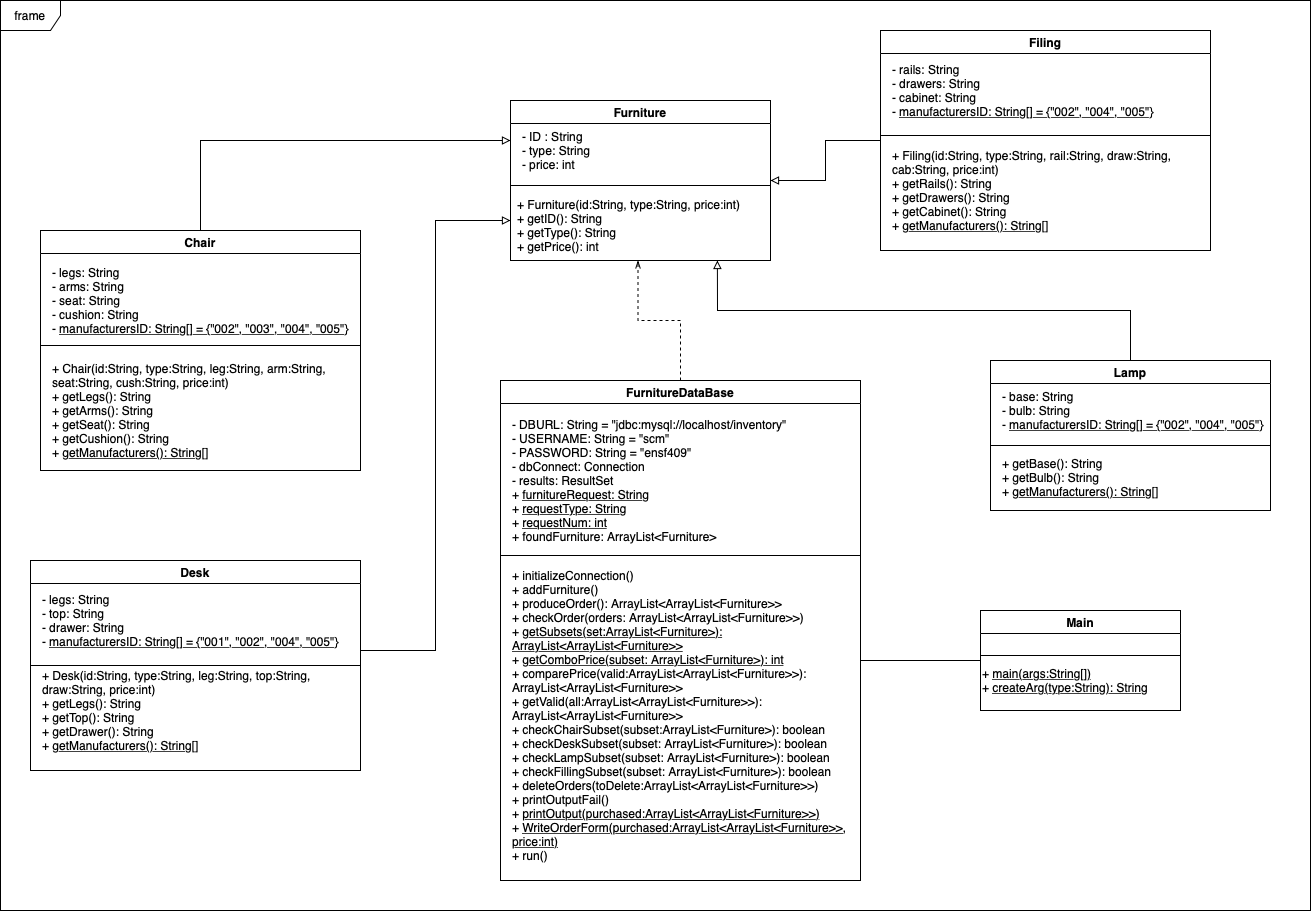

The diagram above was exported from draw.io. Its source (the exported page's mxGraphModel, read from the mxfile embedded in the PNG):
<mxGraphModel dx="2083" dy="1345" grid="1" gridSize="10" guides="1" tooltips="1" connect="1" arrows="1" fold="1" page="1" pageScale="1" pageWidth="1500" pageHeight="1200" math="0" shadow="0">
  <root>
    <mxCell id="0" />
    <mxCell id="1" parent="0" />
    <mxCell id="KTXgyQNTDQWeSTV3Jfhp-7" value="Furniture" style="swimlane;" parent="1" vertex="1">
      <mxGeometry x="560" y="150" width="260" height="160" as="geometry" />
    </mxCell>
    <mxCell id="KTXgyQNTDQWeSTV3Jfhp-8" value="" style="line;strokeWidth=1;html=1;perimeter=backbonePerimeter;points=[];outlineConnect=0;" parent="KTXgyQNTDQWeSTV3Jfhp-7" vertex="1">
      <mxGeometry y="80" width="260" height="10" as="geometry" />
    </mxCell>
    <mxCell id="KTXgyQNTDQWeSTV3Jfhp-9" value="- ID : String&lt;br&gt;- type: String&lt;br&gt;- price: int" style="text;html=1;strokeColor=none;fillColor=none;align=left;verticalAlign=middle;whiteSpace=wrap;rounded=0;" parent="KTXgyQNTDQWeSTV3Jfhp-7" vertex="1">
      <mxGeometry x="10" y="20" width="200" height="60" as="geometry" />
    </mxCell>
    <mxCell id="KTXgyQNTDQWeSTV3Jfhp-12" value="+ Furniture(id:String, type:String, price:int)&lt;br&gt;+ getID(): String&lt;br&gt;+ getType(): String&lt;br&gt;+ getPrice(): int" style="text;html=1;strokeColor=none;fillColor=none;align=left;verticalAlign=middle;whiteSpace=wrap;rounded=0;" parent="KTXgyQNTDQWeSTV3Jfhp-7" vertex="1">
      <mxGeometry x="5" y="90" width="245" height="70" as="geometry" />
    </mxCell>
    <mxCell id="KTXgyQNTDQWeSTV3Jfhp-50" style="edgeStyle=orthogonalEdgeStyle;rounded=0;sketch=0;jumpSize=1;orthogonalLoop=1;jettySize=auto;html=1;entryX=0;entryY=0.25;entryDx=0;entryDy=0;shadow=0;endArrow=block;endFill=0;strokeColor=#000000;" parent="1" source="KTXgyQNTDQWeSTV3Jfhp-14" target="KTXgyQNTDQWeSTV3Jfhp-7" edge="1">
      <mxGeometry relative="1" as="geometry">
        <Array as="points">
          <mxPoint x="250" y="190" />
        </Array>
      </mxGeometry>
    </mxCell>
    <mxCell id="KTXgyQNTDQWeSTV3Jfhp-14" value="Chair" style="swimlane;" parent="1" vertex="1">
      <mxGeometry x="90" y="280" width="320" height="240" as="geometry" />
    </mxCell>
    <mxCell id="KTXgyQNTDQWeSTV3Jfhp-15" value="" style="line;strokeWidth=1;html=1;perimeter=backbonePerimeter;points=[];outlineConnect=0;" parent="KTXgyQNTDQWeSTV3Jfhp-14" vertex="1">
      <mxGeometry y="110" width="320" height="10" as="geometry" />
    </mxCell>
    <mxCell id="KTXgyQNTDQWeSTV3Jfhp-16" value="- legs: String&lt;br&gt;- arms: String&lt;br&gt;- seat: String&lt;br&gt;- cushion: String&lt;br&gt;- &lt;u&gt;manufacturersID: String[] = {&quot;002&quot;, &quot;003&quot;, &quot;004&quot;, &quot;005&quot;}&lt;/u&gt;" style="text;html=1;strokeColor=none;fillColor=none;align=left;verticalAlign=middle;whiteSpace=wrap;rounded=0;" parent="KTXgyQNTDQWeSTV3Jfhp-14" vertex="1">
      <mxGeometry x="10" y="40" width="320" height="60" as="geometry" />
    </mxCell>
    <mxCell id="KTXgyQNTDQWeSTV3Jfhp-17" value="+ Chair(id:String, type:String, leg:String, arm:String, seat:String, cush:String, price:int)&lt;br&gt;+ getLegs(): String&lt;br&gt;+ getArms(): String&lt;br&gt;+ getSeat(): String&lt;br&gt;+ getCushion(): String&lt;br&gt;+ &lt;u&gt;getManufacturers(): String[]&lt;/u&gt;" style="text;html=1;strokeColor=none;fillColor=none;align=left;verticalAlign=middle;whiteSpace=wrap;rounded=0;" parent="KTXgyQNTDQWeSTV3Jfhp-14" vertex="1">
      <mxGeometry x="10" y="130" width="330" height="100" as="geometry" />
    </mxCell>
    <mxCell id="KTXgyQNTDQWeSTV3Jfhp-48" style="edgeStyle=orthogonalEdgeStyle;rounded=0;sketch=0;jumpSize=1;orthogonalLoop=1;jettySize=auto;html=1;entryX=0;entryY=0.75;entryDx=0;entryDy=0;shadow=0;endArrow=block;endFill=0;strokeColor=#000000;" parent="1" target="KTXgyQNTDQWeSTV3Jfhp-7" edge="1">
      <mxGeometry relative="1" as="geometry">
        <mxPoint x="410" y="700" as="sourcePoint" />
      </mxGeometry>
    </mxCell>
    <mxCell id="KTXgyQNTDQWeSTV3Jfhp-19" value="Desk" style="swimlane;" parent="1" vertex="1">
      <mxGeometry x="80" y="610" width="330" height="210" as="geometry" />
    </mxCell>
    <mxCell id="KTXgyQNTDQWeSTV3Jfhp-20" value="" style="line;strokeWidth=1;html=1;perimeter=backbonePerimeter;points=[];outlineConnect=0;" parent="KTXgyQNTDQWeSTV3Jfhp-19" vertex="1">
      <mxGeometry y="100" width="330" height="10" as="geometry" />
    </mxCell>
    <mxCell id="KTXgyQNTDQWeSTV3Jfhp-21" value="- legs: String&lt;br&gt;- top: String&lt;br&gt;- drawer: String&lt;br&gt;-&amp;nbsp;&lt;u&gt;manufacturersID: String[] = {&quot;001&quot;, &quot;002&quot;, &quot;004&quot;, &quot;005&quot;}&lt;/u&gt;" style="text;html=1;strokeColor=none;fillColor=none;align=left;verticalAlign=middle;whiteSpace=wrap;rounded=0;" parent="KTXgyQNTDQWeSTV3Jfhp-19" vertex="1">
      <mxGeometry x="10" y="30" width="310" height="60" as="geometry" />
    </mxCell>
    <mxCell id="KTXgyQNTDQWeSTV3Jfhp-22" value="+ Desk(id:String, type:String, leg:String, top:String, draw:String, price:int)&lt;br&gt;+ getLegs(): String&lt;br&gt;+ getTop(): String&lt;br&gt;+ getDrawer(): String&lt;br&gt;+ &lt;u&gt;getManufacturers(): String[]&lt;/u&gt;" style="text;html=1;strokeColor=none;fillColor=none;align=left;verticalAlign=middle;whiteSpace=wrap;rounded=0;" parent="KTXgyQNTDQWeSTV3Jfhp-19" vertex="1">
      <mxGeometry x="10" y="100" width="330" height="100" as="geometry" />
    </mxCell>
    <mxCell id="KTXgyQNTDQWeSTV3Jfhp-52" style="edgeStyle=orthogonalEdgeStyle;rounded=0;sketch=0;jumpSize=1;orthogonalLoop=1;jettySize=auto;html=1;entryX=1;entryY=0.5;entryDx=0;entryDy=0;shadow=0;endArrow=block;endFill=0;strokeColor=#000000;" parent="1" source="KTXgyQNTDQWeSTV3Jfhp-24" target="KTXgyQNTDQWeSTV3Jfhp-7" edge="1">
      <mxGeometry relative="1" as="geometry" />
    </mxCell>
    <mxCell id="KTXgyQNTDQWeSTV3Jfhp-24" value="Filing" style="swimlane;" parent="1" vertex="1">
      <mxGeometry x="930" y="80" width="330" height="220" as="geometry" />
    </mxCell>
    <mxCell id="KTXgyQNTDQWeSTV3Jfhp-25" value="" style="line;strokeWidth=1;html=1;perimeter=backbonePerimeter;points=[];outlineConnect=0;" parent="KTXgyQNTDQWeSTV3Jfhp-24" vertex="1">
      <mxGeometry y="100" width="330" height="10" as="geometry" />
    </mxCell>
    <mxCell id="KTXgyQNTDQWeSTV3Jfhp-26" value="- rails: String&lt;br&gt;- drawers: String&lt;br&gt;- cabinet: String&lt;br&gt;- &lt;u&gt;manufacturersID: String[] = {&quot;002&quot;, &quot;004&quot;, &quot;005&quot;}&lt;/u&gt;" style="text;html=1;strokeColor=none;fillColor=none;align=left;verticalAlign=middle;whiteSpace=wrap;rounded=0;" parent="KTXgyQNTDQWeSTV3Jfhp-24" vertex="1">
      <mxGeometry x="10" y="30" width="320" height="60" as="geometry" />
    </mxCell>
    <mxCell id="KTXgyQNTDQWeSTV3Jfhp-27" value="+ Filing(id:String, type:String, rail:String, draw:String, cab:String, price:int)&lt;br&gt;+ getRails(): String&lt;br&gt;+ getDrawers(): String&lt;br&gt;+ getCabinet(): String&lt;br&gt;+ &lt;u&gt;getManufacturers(): String[]&lt;/u&gt;" style="text;html=1;strokeColor=none;fillColor=none;align=left;verticalAlign=middle;whiteSpace=wrap;rounded=0;" parent="KTXgyQNTDQWeSTV3Jfhp-24" vertex="1">
      <mxGeometry x="10" y="110" width="330" height="100" as="geometry" />
    </mxCell>
    <mxCell id="bDDqz55hAIzl-QusIvIH-1" style="edgeStyle=orthogonalEdgeStyle;rounded=0;orthogonalLoop=1;jettySize=auto;html=1;entryX=0.5;entryY=1;entryDx=0;entryDy=0;endArrow=openThin;endFill=0;dashed=1;" parent="1" source="KTXgyQNTDQWeSTV3Jfhp-28" target="KTXgyQNTDQWeSTV3Jfhp-12" edge="1">
      <mxGeometry relative="1" as="geometry" />
    </mxCell>
    <mxCell id="KTXgyQNTDQWeSTV3Jfhp-28" value="FurnitureDataBase" style="swimlane;" parent="1" vertex="1">
      <mxGeometry x="550" y="430" width="360" height="500" as="geometry" />
    </mxCell>
    <mxCell id="KTXgyQNTDQWeSTV3Jfhp-29" value="" style="line;strokeWidth=1;html=1;perimeter=backbonePerimeter;points=[];outlineConnect=0;" parent="KTXgyQNTDQWeSTV3Jfhp-28" vertex="1">
      <mxGeometry y="170" width="360" height="10" as="geometry" />
    </mxCell>
    <mxCell id="KTXgyQNTDQWeSTV3Jfhp-30" value="- DBURL: String = &quot;jdbc:mysql://localhost/inventory&quot;&lt;br&gt;- USERNAME: String = &quot;scm&quot;&lt;br&gt;- PASSWORD: String = &quot;ensf409&quot;&lt;br&gt;- dbConnect: Connection&lt;br&gt;- results: ResultSet&lt;br&gt;+ &lt;u&gt;furnitureRequest: String&lt;br&gt;&lt;/u&gt;+ &lt;u&gt;requestType: String&lt;br&gt;&lt;/u&gt;+ &lt;u&gt;requestNum: int&lt;br&gt;&lt;/u&gt;+ foundFurniture: ArrayList&amp;lt;Furniture&amp;gt;" style="text;html=1;strokeColor=none;fillColor=none;align=left;verticalAlign=middle;whiteSpace=wrap;rounded=0;" parent="KTXgyQNTDQWeSTV3Jfhp-28" vertex="1">
      <mxGeometry x="10" y="30" width="320" height="140" as="geometry" />
    </mxCell>
    <mxCell id="KTXgyQNTDQWeSTV3Jfhp-31" value="+ initializeConnection()&lt;br&gt;+ addFurniture()&lt;br&gt;+ produceOrder(): ArrayList&amp;lt;ArrayList&amp;lt;Furniture&amp;gt;&amp;gt;&lt;br&gt;+ checkOrder(orders: ArrayList&amp;lt;ArrayList&amp;lt;Furniture&amp;gt;&amp;gt;)&lt;br&gt;+ &lt;u&gt;getSubsets(set:ArrayList&amp;lt;Furniture&amp;gt;): ArrayList&amp;lt;ArrayList&amp;lt;Furniture&amp;gt;&amp;gt;&lt;br&gt;&lt;/u&gt;+ &lt;u&gt;getComboPrice(subset: ArrayList&amp;lt;Furniture&amp;gt;): int&lt;br&gt;&lt;/u&gt;+ comparePrice(valid:ArrayList&amp;lt;ArrayList&amp;lt;Furniture&amp;gt;&amp;gt;): ArrayList&amp;lt;ArrayList&amp;lt;Furniture&amp;gt;&amp;gt;&lt;br&gt;+ getValid(all:ArrayList&amp;lt;ArrayList&amp;lt;Furniture&amp;gt;&amp;gt;): ArrayList&amp;lt;ArrayList&amp;lt;Furniture&amp;gt;&amp;gt;&lt;br&gt;+ checkChairSubset(subset:ArrayList&amp;lt;Furniture&amp;gt;): boolean&lt;br&gt;+ checkDeskSubset(subset: ArrayList&amp;lt;Furniture&amp;gt;): boolean&lt;br&gt;+ checkLampSubset(subset: ArrayList&amp;lt;Furniture&amp;gt;): boolean&lt;br&gt;+ checkFillingSubset(subset: ArrayList&amp;lt;Furniture&amp;gt;): boolean&lt;br&gt;+ deleteOrders(toDelete:ArrayList&amp;lt;ArrayList&amp;lt;Furniture&amp;gt;&amp;gt;)&lt;br&gt;+ printOutputFail()&lt;br&gt;+ &lt;u&gt;printOutput(purchased:ArrayList&amp;lt;ArrayList&amp;lt;Furniture&amp;gt;&amp;gt;)&lt;br&gt;&lt;/u&gt;+ &lt;u&gt;WriteOrderForm(purchased:ArrayList&amp;lt;ArrayList&amp;lt;Furniture&amp;gt;&amp;gt;, price:int)&lt;/u&gt;&lt;br&gt;+ run()" style="text;html=1;strokeColor=none;fillColor=none;align=left;verticalAlign=middle;whiteSpace=wrap;rounded=0;" parent="KTXgyQNTDQWeSTV3Jfhp-28" vertex="1">
      <mxGeometry x="10" y="220" width="350" height="230" as="geometry" />
    </mxCell>
    <mxCell id="KTXgyQNTDQWeSTV3Jfhp-45" style="edgeStyle=orthogonalEdgeStyle;rounded=0;orthogonalLoop=1;jettySize=auto;html=1;exitX=0.5;exitY=0;exitDx=0;exitDy=0;entryX=0.824;entryY=1;entryDx=0;entryDy=0;sketch=0;shadow=0;jumpSize=1;endArrow=block;endFill=0;entryPerimeter=0;" parent="1" source="KTXgyQNTDQWeSTV3Jfhp-34" target="KTXgyQNTDQWeSTV3Jfhp-12" edge="1">
      <mxGeometry relative="1" as="geometry" />
    </mxCell>
    <mxCell id="KTXgyQNTDQWeSTV3Jfhp-34" value="Lamp" style="swimlane;" parent="1" vertex="1">
      <mxGeometry x="1040" y="410" width="280" height="150" as="geometry" />
    </mxCell>
    <mxCell id="KTXgyQNTDQWeSTV3Jfhp-35" value="" style="line;strokeWidth=1;html=1;perimeter=backbonePerimeter;points=[];outlineConnect=0;" parent="KTXgyQNTDQWeSTV3Jfhp-34" vertex="1">
      <mxGeometry y="80" width="280" height="10" as="geometry" />
    </mxCell>
    <mxCell id="KTXgyQNTDQWeSTV3Jfhp-36" value="- base: String&lt;br&gt;- bulb: String&lt;br&gt;-&amp;nbsp;&lt;u&gt;manufacturersID: String[] = {&quot;002&quot;, &quot;004&quot;, &quot;005&quot;}&lt;/u&gt;" style="text;html=1;strokeColor=none;fillColor=none;align=left;verticalAlign=middle;whiteSpace=wrap;rounded=0;" parent="KTXgyQNTDQWeSTV3Jfhp-34" vertex="1">
      <mxGeometry x="10" y="20" width="310" height="60" as="geometry" />
    </mxCell>
    <mxCell id="KTXgyQNTDQWeSTV3Jfhp-37" value="&lt;br&gt;+ getBase(): String&lt;br&gt;+ getBulb(): String&lt;br&gt;+ &lt;u&gt;getManufacturers(): String[]&lt;/u&gt;" style="text;html=1;strokeColor=none;fillColor=none;align=left;verticalAlign=middle;whiteSpace=wrap;rounded=0;" parent="KTXgyQNTDQWeSTV3Jfhp-34" vertex="1">
      <mxGeometry x="10" y="80" width="270" height="60" as="geometry" />
    </mxCell>
    <mxCell id="KTXgyQNTDQWeSTV3Jfhp-54" style="edgeStyle=orthogonalEdgeStyle;rounded=0;sketch=0;jumpSize=1;orthogonalLoop=1;jettySize=auto;html=1;shadow=0;endArrow=none;endFill=0;strokeColor=#000000;" parent="1" source="KTXgyQNTDQWeSTV3Jfhp-39" edge="1">
      <mxGeometry relative="1" as="geometry">
        <mxPoint x="910" y="640" as="targetPoint" />
      </mxGeometry>
    </mxCell>
    <mxCell id="KTXgyQNTDQWeSTV3Jfhp-39" value="Main" style="swimlane;" parent="1" vertex="1">
      <mxGeometry x="1030" y="660" width="200" height="100" as="geometry" />
    </mxCell>
    <mxCell id="KTXgyQNTDQWeSTV3Jfhp-40" value="" style="line;strokeWidth=1;html=1;perimeter=backbonePerimeter;points=[];outlineConnect=0;" parent="KTXgyQNTDQWeSTV3Jfhp-39" vertex="1">
      <mxGeometry y="40" width="200" height="10" as="geometry" />
    </mxCell>
    <mxCell id="KTXgyQNTDQWeSTV3Jfhp-42" value="+ &lt;u&gt;main(args:String[])&lt;/u&gt;&lt;br&gt;+&amp;nbsp;&lt;u&gt;createArg(type:String): String&lt;/u&gt;" style="text;html=1;strokeColor=none;fillColor=none;align=left;verticalAlign=middle;whiteSpace=wrap;rounded=0;" parent="KTXgyQNTDQWeSTV3Jfhp-39" vertex="1">
      <mxGeometry y="40" width="180" height="60" as="geometry" />
    </mxCell>
    <mxCell id="l_on0E5L622CziFLrxa0-1" value="frame" style="shape=umlFrame;whiteSpace=wrap;html=1;" vertex="1" parent="1">
      <mxGeometry x="50" y="50" width="1310" height="910" as="geometry" />
    </mxCell>
  </root>
</mxGraphModel>